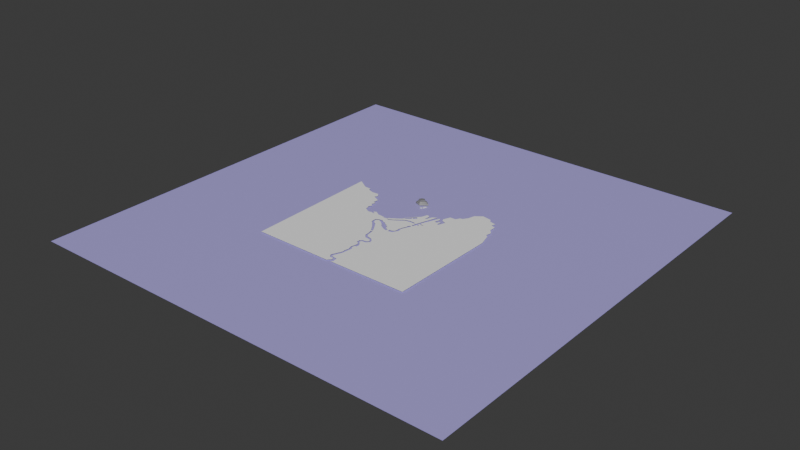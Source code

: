 # Source: world_map.blend  (saved by Blender 5.0.118; exported with 4.5.12 LTS)
import bpy
from mathutils import Matrix  # noqa: F401  (used for matrix-valued properties, if any)

bpy.ops.wm.read_factory_settings(use_empty=True)
scene = bpy.context.scene
scene.name = 'Scene'

# ---- collections
col_collection = bpy.data.collections.new('Collection'); scene.collection.children.link(col_collection)

# ---- materials (node trees are filled in below, after node groups)
mat_ground = bpy.data.materials.new('Ground')
mat_snow = bpy.data.materials.new('Snow')
mat_ocean = bpy.data.materials.new('Ocean')

# ---- material node trees
mat_ground.use_nodes = True; mat_ground.node_tree.nodes.clear()
_N = mat_ground.node_tree.nodes; _L = mat_ground.node_tree.links
n0 = _N.new('ShaderNodeBsdfPrincipled'); n0.name = 'Principled BSDF'; n0.location = (-200, 100)
n0.inputs[0].default_value = (0.9021, 0.9021, 0.9021, 1.0)
n0.inputs[2].default_value = 0.9
n1 = _N.new('ShaderNodeOutputMaterial'); n1.name = 'Material Output'; n1.location = (200, 100)
_L.new(n0.outputs[0], n1.inputs[0])
n1.is_active_output = True
mat_snow.use_nodes = True; mat_snow.node_tree.nodes.clear()
_N = mat_snow.node_tree.nodes; _L = mat_snow.node_tree.links
n0 = _N.new('ShaderNodeBsdfPrincipled'); n0.name = 'Principled BSDF'; n0.location = (-200, 100)
n0.inputs[0].default_value = (0.2259, 0.2259, 0.2259, 1.0)
n1 = _N.new('ShaderNodeOutputMaterial'); n1.name = 'Material Output'; n1.location = (200, 100)
_L.new(n0.outputs[0], n1.inputs[0])
n1.is_active_output = True
mat_ocean.use_nodes = True; mat_ocean.node_tree.nodes.clear()
_N = mat_ocean.node_tree.nodes; _L = mat_ocean.node_tree.links
n0 = _N.new('ShaderNodeBsdfPrincipled'); n0.name = 'Principled BSDF'; n0.location = (-200, 100)
n0.inputs[0].default_value = (0.4236, 0.3644, 0.8, 1.0)
n1 = _N.new('ShaderNodeOutputMaterial'); n1.name = 'Material Output'; n1.location = (200, 100)
_L.new(n0.outputs[0], n1.inputs[0])
n1.is_active_output = True

# ---- world
world_world = bpy.data.worlds.new('World'); scene.world = world_world
world_world.use_nodes = True; world_world.node_tree.nodes.clear()
_N = world_world.node_tree.nodes; _L = world_world.node_tree.links
n0 = _N.new('ShaderNodeOutputWorld'); n0.name = 'World Output'; n0.location = (200, 100)
n1 = _N.new('ShaderNodeBackground'); n1.name = 'Background'; n1.location = (-200, 100)
n1.inputs[0].default_value = (0.05088, 0.05088, 0.05088, 1.0)
_L.new(n1.outputs[0], n0.inputs[0])
n0.is_active_output = True
world_world.color = (0.05088, 0.05088, 0.05088)
world_world.sun_shadow_jitter_overblur = 0.0

# ---- meshes
me_plane = bpy.data.meshes.new('Plane')
me_plane.from_pydata([(2.094, 53.37, 0.09408), (-11.61, 42.84, 0.09408), (-19.72, 36.94, 0.09408), (-35.99, 26.69, 0.09408), (-47.42, 22.38, 0.09408), (-63.24, 28.39, 0.09408), (-68.52, 14.44, 0.09408), (-73.8, 3.851, 0.09408), (-59.58, 5.161, 0.09408), (-48.56, -1.237, 0.09408), (-37.6, -4.287, 0.09408), (-32.54, -11.2, 0.09408), (-22.19, -13.56, 0.09408), (-21.96, -19.14, 0.09408), (-11.62, -23.3, 0.09408), (-11.4, -31.62, 0.09408), (-6.788, -35.22, 0.09408), (28.4, -30.04, 0.09408), (31.19, -25.17, 0.09408), (30.65, -20.81, 0.09408), (32.42, -17.97, 0.09408), (29.35, -11.81, 0.09408), (48.11, 42.53, 0.09408), (53.88, 52.22, 0.09408), (46.96, 58.75, 0.09408), (29.63, 59.99, 0.09408), (18.61, 57.47, 0.09408), (9.339, 57.27, 0.09408), (32.97, -4.153, 0.09408), (34.95, 6.788, 0.09408), (40.57, 18.08, 0.09408), (41.44, 27.53, 0.09408), (44.65, 31.47, 0.09408), (45.64, 35.98, 0.09408), (53.4, 33.57, 0.09408), (41.67, 7.281, 0.09408), (0.9299, -36.1, 0.09408), (-120.4, 30.69, 0.09408), (232.4, 177.8, 0.09408), (-72.2, 24.87, 0.09408), (-72.28, 29.48, 0.09408), (-132.9, 38.44, 0.09408), (-121.4, 44.3, 0.09408), (-103.6, 32.76, 0.09408), (-85.38, -4.224, 0.09408), (-135.2, 31.61, 0.09408), (-148.0, 28.0, 0.09408), (-158.3, 33.15, 0.09408), (-171.7, 41.9, 0.09408), (-171.7, 52.19, 0.09408), (-176.9, 59.39, 0.09408), (-169.7, 72.77, 0.09408), (-173.3, 77.92, 0.09408), (-181.0, 83.58, 0.09408), (-173.8, 96.96, 0.09408), (-185.6, 101.1, 0.09408), (-182.5, 122.2, 0.09408), (-213.4, 138.1, 0.09408), (-206.2, 148.9, 0.09408), (-218.0, 165.4, 0.09408), (-246.3, 163.3, 0.09408), (-270.0, 171.6, 0.09408), (-272.6, 181.9, 0.09408), (-299.3, 182.9, 0.09408), (-344.6, 211.2, 0.09408), (-336.4, -340.9, 0.09408), (325.4, -344.3, 0.09408), (326.0, 97.16, 0.09408), (311.8, 145.3, 0.09408), (301.8, 154.4, 0.09408), (306.2, 176.2, 0.09408), (290.8, 194.1, 0.09408), (291.4, 220.2, 0.09408), (272.9, 227.4, 0.09408), (277.8, 242.9, 0.09408), (250.0, 249.7, 0.09408), (243.2, 262.0, 0.09408), (206.2, 268.2, 0.09408), (179.6, 248.4, 0.09408), (172.5, 220.8, 0.09408), (160.4, 202.1, 0.09408), (150.0, 199.7, 0.09408), (141.4, 183.6, 0.09408), (117.9, 182.4, 0.09408), (106.8, 154.0, 0.09408), (112.9, 142.2, 0.09408), (130.9, 135.4, 0.09408), (120.1, 106.9, 0.09408), (113.0, 110.8, 0.09408), (118.3, 126.2, 0.09408), (108.3, 126.5, 0.09408), (106.2, 116.9, 0.09408), (94.41, 119.4, 0.09408), (100.1, 135.8, 0.09408), (100.1, 145.1, 0.09408), (94.05, 148.7, 0.09408), (65.11, 75.06, 0.09408), (70.22, 70.22, 0.09408), (84.76, 68.27, 0.09408), (71.71, 64.95, 0.09408), (64.39, 71.48, 0.09408), (61.89, 61.83, 0.09408), (70.82, 57.19, 0.09408), (61.17, 57.9, 0.09408), (55.46, 39.32, 0.09408), (37.33, -4.3, 0.09408), (40.64, -20.84, 0.09408), (27.52, -43.92, 0.09408), (2.413, -47.43, 0.09408), (-11.68, -43.8, 0.09408), (-33.18, -31.39, 0.09408), (-43.32, -18.57, 0.09408), (-59.45, -5.954, 0.09408), (-73.09, -1.071, 0.09408), (-80.99, -10.12, 0.09408), (-75.1, -23.9, 0.09408), (-60.02, -33.67, 0.09408), (-40.03, -65.03, 0.09408), (-32.79, -78.66, 0.09408), (-39.68, -81.76, 0.09408), (-57.61, -54.87, 0.09408), (-78.29, -30.4, 0.09408), (-84.66, -26.6, 0.09408), (-86.21, -12.65, 0.09408), (-124.2, 29.06, 0.09408), (-128.6, 29.14, 0.09408), (-37.68, -86.24, 0.09408), (-33.2, -103.1, 0.09408), (-30.22, -83.51, 0.09408), (-32.51, -119.9, 0.09408), (-20.1, -134.4, 0.09408), (3.682, -137.5, 0.09408), (11.09, -148.6, 0.09408), (4.716, -155.6, 0.09408), (-10.97, -157.7, 0.09408), (-20.27, -166.0, 0.09408), (-20.79, -179.1, 0.09408), (-10.12, -184.3, 0.09408), (-25.38, -113.8, 0.09408), (-16.94, -124.7, 0.09408), (3.051, -129.1, 0.09408), (14.08, -138.8, 0.09408), (18.73, -150.7, 0.09408), (6.497, -164.1, 0.09408), (-10.56, -165.0, 0.09408), (-12.8, -174.6, 0.09408), (-2.464, -183.9, 0.09408), (-7.429, -196.1, 0.09408), (-12.81, -219.6, 0.09408), (-7.222, -238.2, 0.09408), (-10.94, -252.7, 0.09408), (-9.704, -265.1, 0.09408), (-27.24, -307.8, 0.09408), (-17.98, -321.2, 0.09408), (-4.741, -320.5, 0.09408), (1.049, -329.0, 0.09408), (-13.05, -344.0, 0.09408), (3.74, -195.6, 0.09408), (2.747, -206.5, 0.09408), (-4.697, -208.3, 0.09408), (-6.434, -220.4, 0.09408), (1.01, -228.9, 0.09408), (-4.449, -274.8, 0.09408), (-15.62, -302.1, 0.09408), (-16.11, -312.7, 0.09408), (8.703, -316.7, 0.09408), (12.18, -336.3, 0.09408), (4.981, -343.5, 0.09408), (-340.5, -64.88, 0.09408), (-338.4, -202.9, 0.09408), (-342.5, 73.16, 0.09408), (-175.7, -273.5, 0.09408), (-94.4, -308.7, 0.09408), (9.637, -36.56, 0.09408), (10.52, -47.84, 0.09408), (21.01, -35.21, 0.09408), (37.51, -343.6, 0.09408), (68.93, 53.1, 0.09408), (47.81, 62.0, 0.09408), (50.42, 55.48, 0.09408), (51.63, 60.73, 0.09408), (40.25, 65.82, 0.09408), (27.2, 64.91, 0.09408), (27.45, 67.65, 0.09408), (6.756, 62.17, 0.09408), (-5.461, 55.44, 0.09408), (-31.47, 35.24, 0.09408), (-47.51, 26.93, 0.09408), (-52.66, 26.35, 0.09408), (-52.9, 27.83, 0.09408), (-55.33, 25.39, 0.09408), (-59.29, 26.89, 0.09408), (-53.96, 31.22, 0.09408), (-54.57, 34.46, 0.09408), (-48.89, 36.19, 0.09408), (-20.35, 55.86, 0.09408), (-9.966, 64.72, 0.09408), (-8.996, 72.27, 0.09408), (-6.988, 71.85, 0.09408), (-5.88, 67.07, 0.09408), (16.52, 83.45, 0.09408), (11.87, 88.79, 0.09408), (14.28, 91.37, 0.09408), (18.94, 85.51, 0.09408), (30.48, 97.4, 0.09408), (23.42, 105.3, 0.09408), (-9.671, 75.69, 0.09408), (-9.498, 77.07, 0.09408), (32.89, 119.5, 0.09408), (40.65, 143.4, 0.09408), (50.64, 142.4, 0.09408), (55.12, 134.1, 0.09408), (51.33, 116.2, 0.09408), (58.23, 118.4, 0.09408), (65.64, 140.1, 0.09408), (82.35, 150.8, 0.09408), (53.19, 59.36, 0.09408), (224.5, 117.1, 0.09408), (-161.9, -122.7, 0.09408), (325.7, -123.6, 0.09408), (325.8, -13.21, 0.09408), (325.5, -234.0, 0.09408), (183.2, -17.03, 0.09408), (172.2, -137.1, 0.09408), (95.47, -143.9, 0.09408), (61.49, -93.91, 0.09408), (181.4, -344.0, 0.09408), (163.3, -231.4, 0.09408), (72.03, 118.5, 0.09408), (23.61, 110.2, 0.09408), (7.057, 93.63, 0.09408), (9.372, 92.75, 0.09408), (62.61, 88.9, 0.09408), (46.55, 93.15, 0.09408), (28.97, 82.53, 0.09408), (57.9, 74.13, 0.09408), (43.4, 79.49, 0.09408), (67.32, 103.7, 0.09408), (48.94, 104.7, 0.09408), (5.322, 75.26, 0.09408), (-18.47, 45.34, 0.09408), (-34.62, 46.02, 0.09408), (-53.5, 13.77, 0.09408), (8.862, -17.55, 0.09408), (6.379, -3.387, 0.09408), (-36.79, 11.2, 0.09408), (-14.81, 11.65, 0.09408), (13.32, 19.59, 0.09408), (15.96, 38.53, 0.09408), (-13.58, -106.3, 0.09408), (-26.39, -143.0, 0.09408), (-15.53, -146.1, 0.09408), (-174.7, -342.5, 0.09408), (-170.4, 17.21, 0.09408), (-260.6, 114.4, 0.09408), (-254.0, 56.96, 0.09408), (-343.6, 142.2, 0.09408), (-279.9, 148.6, 0.09408)], [], [(39, 7, 6), (39, 6, 5), (191, 190, 189, 192), (242, 245, 3, 4), (242, 6, 7, 8), (6, 242, 4, 190, 191, 5), (245, 246, 3), (3, 246, 1, 2), (246, 247, 248, 1), (0, 1, 248, 26, 27), (188, 187, 194, 193, 192, 189), (186, 241, 194, 187), (178, 24, 179, 180), (240, 195, 241, 186), (185, 196, 195, 240), (181, 236, 234, 183, 182), (184, 239, 199, 196, 185), (25, 26, 248, 22, 23, 179, 24), (183, 234, 203, 200, 239, 184), (178, 180, 216, 235, 236, 181), (235, 232, 233, 236), (234, 204, 203), (204, 234, 236, 233), (233, 238, 212, 204), (212, 208, 229, 205, 204), (247, 246, 244), (244, 246, 11, 12), (11, 246, 245, 10), (10, 245, 242, 8, 9), (44, 7, 43, 37, 124), (244, 12, 13, 14, 243), (119, 126, 128, 118), (118, 108, 109, 110, 116, 117), (128, 138, 249), (108, 174, 173, 36), (225, 222, 106, 107), (225, 140, 141, 142, 224), (249, 138, 139, 140), (249, 140, 225, 107, 174, 108, 118, 128), (34, 104, 22, 33), (32, 33, 22, 248, 247, 31), (243, 173, 175, 17, 18, 19, 20, 21), (36, 173, 243, 14, 15, 16), (116, 110, 111, 112, 115), (115, 112, 113, 114), (44, 124, 125, 46, 218, 120, 121, 122, 123), (228, 214, 213), (213, 212, 238, 237, 228), (228, 215, 214), (232, 237, 238, 233), (212, 211, 210, 209, 208), (205, 229, 230, 231), (230, 207, 206, 231), (203, 202, 201, 200), (223, 222, 225, 224), (222, 223, 219, 220), (219, 223, 227, 221), (158, 159, 160, 161), (143, 144, 145, 146, 157), (161, 162, 165, 166, 176, 226, 227), (227, 223, 224, 142, 143, 157, 158, 161), (221, 227, 226, 66), (166, 167, 176), (163, 164, 165, 162), (217, 67, 68, 69, 38), (67, 217, 86, 87, 222, 220), (86, 82, 83, 84, 85), (82, 86, 217, 38, 80, 81), (79, 77, 78), (79, 80, 38, 76, 77), (75, 73, 74), (71, 69, 70), (73, 71, 72), (73, 75, 76, 38, 69, 71), (102, 98, 99), (104, 177, 103), (98, 87, 88, 89, 90, 91, 92, 93, 94, 95, 96, 97), (98, 102, 177, 104, 34, 35, 105, 106, 222, 87), (31, 247, 244, 29, 30), (29, 244, 243, 21, 28), (99, 101, 102), (101, 99, 100), (120, 218, 136, 135, 250, 129, 127, 126, 119), (250, 251, 130, 129), (134, 133, 132, 131, 130, 251), (134, 251, 250, 135), (218, 169, 171), (172, 171, 252, 156), (172, 156, 153, 152), (148, 147, 137, 136), (148, 136, 218, 171, 172, 152, 151, 150, 149), (155, 154, 153, 156), (171, 65, 252), (65, 171, 169), (169, 218, 168), (168, 218, 46, 253), (48, 253, 46, 47), (255, 254, 170), (170, 168, 253, 48, 255), (57, 55, 56), (55, 53, 54), (53, 50, 51, 52), (50, 53, 55, 57, 254, 255, 48, 49), (63, 61, 62), (257, 63, 64, 256), (60, 57, 58, 59), (254, 257, 256, 170), (257, 254, 57, 60, 61, 63), (46, 125, 45), (40, 43, 7, 39), (41, 37, 43, 42), (198, 197, 196, 199)])
_uv = me_plane.uv_layers.new(name='UVMap')
_uv.uv.foreach_set('vector', [0.0, 0.0, 0.0, 0.0, 0.0, 0.0, 0.0, 0.0, 0.0, 0.0, 0.0, 0.0, 0.0, 0.0, 0.0, 0.0, 0.0, 0.0, 0.0, 0.0, 0.0, 0.0, 0.0, 0.0, 0.0, 0.0, 0.0, 0.0, 0.0, 0.0, 0.0, 0.0, 0.0, 0.0, 0.0, 0.0, 0.0, 0.0, 0.0, 0.0, 0.0, 0.0, 0.0, 0.0, 0.0, 0.0, 0.0, 0.0, 0.0, 0.0, 0.0, 0.0, 0.0, 0.0, 0.0, 0.0, 0.0, 0.0, 0.0, 0.0, 0.0, 0.0, 0.0, 0.0, 0.0, 0.0, 0.0, 0.0, 0.0, 0.0, 0.0, 0.0, 0.0, 0.0, 0.0, 0.0, 0.0, 0.0, 0.0, 0.0, 0.0, 0.0, 0.0, 0.0, 0.0, 0.0, 0.0, 0.0, 0.0, 0.0, 0.0, 0.0, 0.0, 0.0, 0.0, 0.0, 0.0, 0.0, 0.0, 0.0, 0.0, 0.0, 0.0, 0.0, 0.0, 0.0, 0.0, 0.0, 0.0, 0.0, 0.0, 0.0, 0.0, 0.0, 0.0, 0.0, 0.0, 0.0, 0.0, 0.0, 0.0, 0.0, 0.0, 0.0, 0.0, 0.0, 0.0, 0.0, 0.0, 0.0, 0.0, 0.0, 0.0, 0.0, 0.0, 0.0, 0.0, 0.0, 0.0, 0.0, 0.0, 0.0, 0.0, 0.0, 0.0, 0.0, 0.0, 0.0, 0.0, 0.0, 0.0, 0.0, 0.0, 0.0, 0.0, 0.0, 0.0, 0.0, 0.0, 0.0, 0.0, 0.0, 0.0, 0.0, 0.0, 0.0, 0.0, 0.0, 0.0, 0.0, 0.0, 0.0, 0.0, 0.0, 0.0, 0.0, 0.0, 0.0, 0.0, 0.0, 0.0, 0.0, 0.0, 0.0, 0.0, 0.0, 0.0, 0.0, 0.0, 0.0, 0.0, 0.0, 0.0, 0.0, 0.0, 0.0, 0.0, 0.0, 0.0, 0.0, 0.0, 0.0, 0.0, 0.0, 0.0, 0.0, 0.0, 0.0, 0.0, 0.0, 0.0, 0.0, 0.0, 0.0, 0.0, 0.0, 0.0, 0.0, 0.0, 0.0, 0.0, 0.0, 0.0, 0.0, 0.0, 0.0, 0.0, 0.0, 0.0, 0.0, 0.0, 0.0, 0.0, 0.0, 0.0, 0.0, 0.0, 0.0, 0.0, 0.0, 0.0, 0.0, 0.0, 0.0, 0.0, 0.0, 0.0, 0.0, 0.0, 0.0, 0.0, 0.0, 0.0, 0.0, 0.0, 0.0, 0.0, 0.0, 0.0, 0.0, 0.0, 0.0, 0.0, 0.0, 0.0, 0.0, 0.0, 0.0, 0.0, 0.0, 0.0, 0.0, 0.0, 0.0, 0.0, 0.0, 0.0, 0.0, 0.0, 0.0, 0.0, 0.0, 0.0, 0.0, 0.0, 0.0, 0.0, 0.0, 0.0, 0.0, 0.0, 0.0, 0.0, 0.0, 0.0, 0.0, 0.0, 0.0, 0.0, 0.0, 0.0, 0.0, 0.0, 0.0, 0.0, 0.0, 0.0, 0.0, 0.0, 0.0, 0.0, 0.0, 0.0, 0.0, 0.0, 0.0, 0.0, 0.0, 0.0, 0.0, 0.0, 0.0, 0.0, 0.0, 0.0, 0.0, 0.0, 0.0, 0.0, 0.0, 0.0, 0.0, 0.0, 0.0, 0.0, 0.0, 0.0, 0.0, 0.0, 0.0, 0.0, 0.0, 0.0, 0.0, 0.0, 0.0, 0.0, 0.0, 0.0, 0.0, 0.0, 0.0, 0.0, 0.0, 0.0, 0.0, 0.0, 0.0, 0.0, 0.0, 0.0, 0.0, 0.0, 0.0, 0.0, 0.0, 0.0, 0.0, 0.0, 0.0, 0.0, 0.0, 0.0, 0.0, 0.0, 0.0, 0.0, 0.0, 0.0, 0.0, 0.0, 0.0, 0.0, 0.0, 0.0, 0.0, 0.0, 0.0, 0.0, 0.0, 0.0, 0.0, 0.0, 0.0, 0.0, 0.0, 0.0, 0.0, 0.0, 0.0, 0.0, 0.0, 0.0, 0.0, 0.0, 0.0, 0.0, 0.0, 0.0, 0.0, 0.0, 0.0, 0.0, 0.0, 0.0, 0.0, 0.0, 0.0, 0.0, 0.0, 0.0, 0.0, 0.0, 0.0, 0.0, 0.0, 0.0, 0.0, 0.0, 0.0, 0.0, 0.0, 0.0, 0.0, 0.0, 0.0, 0.0, 0.0, 0.0, 0.0, 0.0, 0.0, 0.0, 0.0, 0.0, 0.0, 0.0, 0.0, 0.0, 0.0, 0.0, 0.0, 0.0, 0.0, 0.0, 0.0, 0.0, 0.0, 0.0, 0.0, 0.0, 0.0, 0.0, 0.0, 0.0, 0.0, 0.0, 0.0, 0.0, 0.0, 0.0, 0.0, 0.0, 0.0, 0.0, 0.0, 0.0, 0.0, 0.0, 0.0, 0.0, 0.0, 0.0, 0.0, 0.0, 0.0, 0.0, 0.0, 0.0, 0.0, 0.0, 0.0, 0.0, 0.0, 0.0, 0.0, 0.0, 0.0, 0.0, 0.0, 0.0, 0.0, 0.0, 0.0, 0.0, 0.0, 0.0, 0.0, 0.0, 0.0, 0.0, 0.0, 0.0, 0.0, 0.0, 0.0, 0.0, 0.0, 0.0, 0.0, 0.0, 0.0, 0.0, 0.0, 0.0, 0.0, 0.0, 0.0, 0.0, 0.0, 0.0, 0.0, 0.0, 0.0, 0.0, 0.0, 0.0, 0.0, 0.0, 0.0, 0.0, 0.0, 0.0, 0.0, 0.0, 0.0, 0.0, 0.0, 0.0, 0.0, 0.0, 0.0, 0.0, 0.0, 0.0, 0.0, 0.0, 0.0, 0.0, 0.0, 0.0, 0.0, 0.0, 0.0, 0.0, 0.0, 0.0, 0.0, 0.0, 0.0, 0.0, 0.0, 0.0, 0.0, 0.0, 0.0, 0.0, 0.0, 0.0, 0.0, 0.0, 0.0, 0.0, 0.0, 0.0, 0.0, 0.0, 0.0, 0.0, 0.0, 0.0, 0.0, 0.0, 0.0, 0.0, 0.0, 0.0, 0.0, 0.0, 0.0, 0.0, 0.0, 0.0, 0.0, 0.0, 0.0, 0.0, 0.0, 0.0, 0.0, 0.0, 0.0, 0.0, 0.0, 0.0, 0.0, 0.0, 0.0, 0.0, 0.0, 0.0, 0.0, 0.0, 0.0, 0.0, 0.0, 0.0, 0.0, 0.0, 0.0, 0.0, 0.0, 0.0, 0.0, 0.0, 0.0, 0.0, 0.0, 0.0, 0.0, 0.0, 0.0, 0.0, 0.0, 0.0, 0.0, 0.0, 0.0, 0.0, 0.0, 0.0, 0.0, 0.0, 0.0, 0.0, 0.0, 0.0, 0.0, 0.0, 0.0, 0.0, 0.0, 0.0, 0.0, 0.0, 0.0, 0.0, 0.0, 0.0, 0.0, 0.0, 0.0, 0.0, 0.0, 0.0, 0.0, 0.0, 0.0, 0.0, 0.0, 0.0, 0.0, 0.0, 0.0, 0.0, 0.0, 0.0, 0.0, 0.0, 0.0, 0.0, 0.0, 0.0, 0.0, 0.0, 0.0, 0.0, 0.0, 0.0, 0.0, 0.0, 0.0, 0.0, 0.0, 0.0, 0.0, 0.0, 0.0, 0.0, 0.0, 0.0, 0.0, 0.0, 0.0, 0.0, 0.0, 0.0, 0.0, 0.0, 0.0, 0.0, 0.0, 0.0, 0.0, 0.0, 0.0, 0.0, 0.0, 0.0, 0.0, 0.0, 0.0, 0.0, 0.0, 0.0, 0.0, 0.0, 0.0, 0.0, 0.0, 0.0, 0.0, 0.0, 0.0, 0.0, 0.0, 0.0, 0.0, 0.0, 0.0, 0.0, 0.0, 0.0, 0.0, 0.0, 0.0, 0.0, 0.0, 0.0, 0.0, 0.0, 0.0, 0.0, 0.0, 0.0, 0.0, 0.0, 0.0, 0.0, 0.0, 0.0, 0.0, 0.0, 0.0, 0.0, 0.0, 0.0, 0.0, 0.0, 0.0, 0.0, 0.0, 0.0, 0.0, 0.0, 0.0, 0.0, 0.0, 0.0, 0.0, 0.0, 0.0, 0.0, 0.0, 0.0, 0.0, 0.0, 0.0, 0.0, 0.0, 0.0, 0.0, 0.0, 0.0, 0.0, 0.0, 0.0, 0.0, 0.0, 0.0, 0.0, 0.0, 0.0, 0.0, 0.0, 0.0, 0.0, 0.0, 0.0, 0.0, 0.0, 0.0, 0.0, 0.0, 0.0, 0.0, 0.0, 0.0, 0.0, 0.0, 0.0, 0.0, 0.0, 0.0, 0.0, 0.0, 0.0, 0.0, 0.0, 0.0, 0.0, 0.0, 0.0, 0.0, 0.0, 0.0, 0.0, 0.0, 0.0, 0.0, 0.0, 0.0, 0.0, 0.0, 0.0, 0.0, 0.0, 0.0, 0.0, 0.0, 0.0, 0.0, 0.0, 0.0, 0.0, 0.0, 0.0, 0.0, 0.0, 0.0, 0.0, 0.0, 0.0, 0.0, 0.0, 0.0, 0.0, 0.0, 0.0, 0.0, 0.0, 0.0, 0.0, 0.0, 0.0, 0.0, 0.0, 0.0, 0.0, 0.0, 0.0, 0.0, 0.0, 0.0, 0.0, 0.0, 0.0, 0.0, 0.0, 0.0, 0.0, 0.0, 0.0, 0.0, 0.0, 0.0, 0.0, 0.0, 0.0, 0.0, 0.0, 0.0, 0.0, 0.0, 0.0, 0.0, 0.0, 0.0, 0.0, 0.0, 0.0, 0.0, 0.0, 0.0, 0.0, 0.0, 0.0, 0.0, 0.0, 0.0, 0.0, 0.0, 0.0, 0.0, 0.0, 0.0, 0.0, 0.0, 0.0, 0.0, 0.0, 0.0, 0.0, 0.0, 0.0, 0.0, 0.0, 0.0, 0.0, 0.0, 0.0, 0.0, 0.0, 0.0, 0.0, 0.0, 0.0, 0.0, 0.0, 0.0, 0.0, 0.0, 0.0, 0.0, 0.0, 0.0, 0.0, 0.0, 0.0, 0.0, 0.0, 0.0, 0.0, 0.0, 0.0, 0.0, 0.0, 0.0, 0.0, 0.0, 0.0, 0.0, 0.0, 0.0, 0.0, 0.0, 0.0, 0.0, 0.0, 0.0, 0.0, 0.0, 0.0, 0.0, 0.0, 0.0, 0.0, 0.0, 0.0, 0.0, 0.0, 0.0, 0.0, 0.0, 0.0, 0.0, 0.0, 0.0, 0.0, 0.0, 0.0, 0.0, 0.0, 0.0, 0.0, 0.0, 0.0, 0.0, 0.0, 0.0, 0.0, 0.0, 0.0, 0.0, 0.0, 0.0, 0.0, 0.0, 0.0, 0.0])
me_plane.materials.append(mat_ground)
me_plane.update()
me_plane_001 = bpy.data.meshes.new('Plane.001')
me_plane_001.from_pydata([(16.17, 6.856, 3.5), (5.142, 18.43, 3.5), (-10.01, 13.08, 3.5), (-15.76, 2.71, 3.5), (-21.94, -5.494, 3.5), (-15.32, -9.376, 3.5), (-10.47, -9.729, 3.5), (-6.414, -12.99, 3.5), (-2.268, -12.29, 3.5), (-0.768, -13.7, 3.5), (27.28, 4.386, 3.5), (21.2, 4.562, 3.5), (13.94, 14.97, 3.5), (18.46, 7.817, -3.5), (5.867, 21.04, -3.5), (-11.45, 14.93, -3.5), (-18.02, 3.08, -3.5), (-25.07, -6.293, -3.5), (-17.52, -10.73, -3.5), (-11.97, -11.13, -3.5), (-7.336, -14.86, -3.5), (-2.599, -14.05, -3.5), (1.052, -17.24, -3.5), (29.94, 3.19, -3.5), (21.96, 5.737, -3.5), (15.91, 17.09, -3.5)], [], [(12, 1, 2, 3, 4, 5, 6, 7, 8, 9, 10, 11, 0), (25, 13, 24, 23, 22, 21, 20, 19, 18, 17, 16, 15, 14), (0, 11, 24, 13), (4, 3, 16, 17), (12, 0, 13, 25), (5, 4, 17, 18), (10, 9, 22, 23), (6, 5, 18, 19), (7, 6, 19, 20), (8, 7, 20, 21), (1, 12, 25, 14), (9, 8, 21, 22), (2, 1, 14, 15), (11, 10, 23, 24), (3, 2, 15, 16)])
_uv = me_plane_001.uv_layers.new(name='UVMap')
_uv.uv.foreach_set('vector', [0.0, 0.0, 0.0, 0.0, 0.0, 0.0, 0.0, 0.0, 0.0, 0.0, 0.0, 0.0, 0.0, 0.0, 0.0, 0.0, 0.0, 0.0, 0.0, 0.0, 0.0, 0.0, 0.0, 0.0, 0.0, 0.0, 0.0, 0.0, 0.0, 0.0, 0.0, 0.0, 0.0, 0.0, 0.0, 0.0, 0.0, 0.0, 0.0, 0.0, 0.0, 0.0, 0.0, 0.0, 0.0, 0.0, 0.0, 0.0, 0.0, 0.0, 0.0, 0.0, 0.0, 0.0, 0.0, 0.0, 0.0, 0.0, 0.0, 0.0, 0.0, 0.0, 0.0, 0.0, 0.0, 0.0, 0.0, 0.0, 0.0, 0.0, 0.0, 0.0, 0.0, 0.0, 0.0, 0.0, 0.0, 0.0, 0.0, 0.0, 0.0, 0.0, 0.0, 0.0, 0.0, 0.0, 0.0, 0.0, 0.0, 0.0, 0.0, 0.0, 0.0, 0.0, 0.0, 0.0, 0.0, 0.0, 0.0, 0.0, 0.0, 0.0, 0.0, 0.0, 0.0, 0.0, 0.0, 0.0, 0.0, 0.0, 0.0, 0.0, 0.0, 0.0, 0.0, 0.0, 0.0, 0.0, 0.0, 0.0, 0.0, 0.0, 0.0, 0.0, 0.0, 0.0, 0.0, 0.0, 0.0, 0.0, 0.0, 0.0, 0.0, 0.0, 0.0, 0.0, 0.0, 0.0, 0.0, 0.0, 0.0, 0.0, 0.0, 0.0, 0.0, 0.0, 0.0, 0.0, 0.0, 0.0, 0.0, 0.0, 0.0, 0.0, 0.0, 0.0])
me_plane_001.materials.append(mat_snow)
me_plane_001.update()
me_plane_002 = bpy.data.meshes.new('Plane.002')
me_plane_002.from_pydata([(8.346, 3.539, -5.362), (2.654, 9.513, -5.362), (-5.168, 6.753, -5.362), (-8.137, 1.399, -5.362), (-11.32, -2.836, -5.362), (-7.91, -4.84, -5.362), (-5.405, -5.022, -5.362), (-3.311, -6.706, -5.362), (-1.171, -6.342, -5.362), (-0.3964, -7.071, -5.362), (14.08, 2.264, -5.362), (10.94, 2.355, -5.362), (7.194, 7.728, -5.362), (9.531, 4.035, 5.362), (3.028, 10.86, 5.362), (-5.909, 7.708, 5.362), (-9.301, 1.59, 5.362), (-12.94, -3.248, 5.362), (-9.041, -5.537, 5.362), (-6.18, -5.745, 5.362), (-3.787, -7.67, 5.362), (-1.342, -7.254, 5.362), (0.5432, -8.901, 5.362), (15.45, 1.647, 5.362), (11.34, 2.961, 5.362), (8.215, 8.821, 5.362)], [], [(12, 1, 2, 3, 4, 5, 6, 7, 8, 9, 10, 11, 0), (25, 13, 24, 23, 22, 21, 20, 19, 18, 17, 16, 15, 14), (0, 11, 24, 13), (4, 3, 16, 17), (12, 0, 13, 25), (5, 4, 17, 18), (10, 9, 22, 23), (6, 5, 18, 19), (7, 6, 19, 20), (8, 7, 20, 21), (1, 12, 25, 14), (9, 8, 21, 22), (2, 1, 14, 15), (11, 10, 23, 24), (3, 2, 15, 16)])
_uv = me_plane_002.uv_layers.new(name='UVMap')
_uv.uv.foreach_set('vector', [0.0, 0.0, 0.0, 0.0, 0.0, 0.0, 0.0, 0.0, 0.0, 0.0, 0.0, 0.0, 0.0, 0.0, 0.0, 0.0, 0.0, 0.0, 0.0, 0.0, 0.0, 0.0, 0.0, 0.0, 0.0, 0.0, 0.0, 0.0, 0.0, 0.0, 0.0, 0.0, 0.0, 0.0, 0.0, 0.0, 0.0, 0.0, 0.0, 0.0, 0.0, 0.0, 0.0, 0.0, 0.0, 0.0, 0.0, 0.0, 0.0, 0.0, 0.0, 0.0, 0.0, 0.0, 0.0, 0.0, 0.0, 0.0, 0.0, 0.0, 0.0, 0.0, 0.0, 0.0, 0.0, 0.0, 0.0, 0.0, 0.0, 0.0, 0.0, 0.0, 0.0, 0.0, 0.0, 0.0, 0.0, 0.0, 0.0, 0.0, 0.0, 0.0, 0.0, 0.0, 0.0, 0.0, 0.0, 0.0, 0.0, 0.0, 0.0, 0.0, 0.0, 0.0, 0.0, 0.0, 0.0, 0.0, 0.0, 0.0, 0.0, 0.0, 0.0, 0.0, 0.0, 0.0, 0.0, 0.0, 0.0, 0.0, 0.0, 0.0, 0.0, 0.0, 0.0, 0.0, 0.0, 0.0, 0.0, 0.0, 0.0, 0.0, 0.0, 0.0, 0.0, 0.0, 0.0, 0.0, 0.0, 0.0, 0.0, 0.0, 0.0, 0.0, 0.0, 0.0, 0.0, 0.0, 0.0, 0.0, 0.0, 0.0, 0.0, 0.0, 0.0, 0.0, 0.0, 0.0, 0.0, 0.0, 0.0, 0.0, 0.0, 0.0, 0.0, 0.0])
me_plane_002.materials.append(mat_snow)
me_plane_002.update()
me_plane_003 = bpy.data.meshes.new('Plane.003')
me_plane_003.from_pydata([(-1.0, -1.0, 0.0), (1.0, -1.0, 0.0), (-1.0, 1.0, 0.0), (1.0, 1.0, 0.0)], [], [(0, 1, 3, 2)])
_uv = me_plane_003.uv_layers.new(name='UVMap')
_uv.uv.foreach_set('vector', [0.0, 0.0, 1.0, 0.0, 1.0, 1.0, 0.0, 1.0])
me_plane_003.materials.append(mat_ocean)
me_plane_003.update()
me_plane_004 = bpy.data.meshes.new('Plane.004')
me_plane_004.from_pydata([(1.723, -1.361, 0.728), (3.705, 16.17, 0.01336), (4.852, 5.173, -0.884), (3.968, 8.211, 0.7401), (-2.696, -0.4262, 0.9644), (-1.157, 7.025, -0.884), (-1.644, 11.36, 0.2656), (0.6784, 16.35, 0.01336), (3.348, 5.875, 1.748), (-2.154, 9.066, 1.225), (5.176, 5.599, -4.581), (2.046, -0.9351, -4.121), (5.693, 6.377, -2.373), (-2.373, 0.0001784, -3.885), (3.899, 15.24, -4.121), (4.291, 8.638, -3.231), (-0.8333, 7.452, -4.581), (-1.83, 9.492, -2.896), (-1.321, 11.79, -3.706), (0.8717, 15.42, -4.121)], [], [(0, 4, 5, 2), (9, 6, 3, 8), (6, 7, 1, 3), (5, 9, 8, 2), (11, 10, 16, 13), (17, 12, 15, 18), (18, 15, 14, 19), (16, 10, 12, 17), (3, 1, 14, 15), (8, 3, 15, 12), (0, 2, 10, 11), (1, 7, 19, 14), (5, 4, 13, 16), (9, 5, 16, 17), (2, 8, 12, 10), (6, 9, 17, 18), (4, 0, 11, 13), (7, 6, 18, 19)])
_uv = me_plane_004.uv_layers.new(name='UVMap')
_uv.uv.foreach_set('vector', [0.0, 0.0, 0.0, 0.0, 0.0, 0.0, 0.0, 0.0, 0.0, 0.0, 0.0, 0.0, 0.0, 0.0, 0.0, 0.0, 0.0, 0.0, 0.0, 0.0, 0.0, 0.0, 0.0, 0.0, 0.0, 0.0, 0.0, 0.0, 0.0, 0.0, 0.0, 0.0, 0.0, 0.0, 0.0, 0.0, 0.0, 0.0, 0.0, 0.0, 0.0, 0.0, 0.0, 0.0, 0.0, 0.0, 0.0, 0.0, 0.0, 0.0, 0.0, 0.0, 0.0, 0.0, 0.0, 0.0, 0.0, 0.0, 0.0, 0.0, 0.0, 0.0, 0.0, 0.0, 0.0, 0.0, 0.0, 0.0, 0.0, 0.0, 0.0, 0.0, 0.0, 0.0, 0.0, 0.0, 0.0, 0.0, 0.0, 0.0, 0.0, 0.0, 0.0, 0.0, 0.0, 0.0, 0.0, 0.0, 0.0, 0.0, 0.0, 0.0, 0.0, 0.0, 0.0, 0.0, 0.0, 0.0, 0.0, 0.0, 0.0, 0.0, 0.0, 0.0, 0.0, 0.0, 0.0, 0.0, 0.0, 0.0, 0.0, 0.0, 0.0, 0.0, 0.0, 0.0, 0.0, 0.0, 0.0, 0.0, 0.0, 0.0, 0.0, 0.0, 0.0, 0.0, 0.0, 0.0, 0.0, 0.0, 0.0, 0.0, 0.0, 0.0, 0.0, 0.0, 0.0, 0.0, 0.0, 0.0, 0.0, 0.0, 0.0, 0.0])
me_plane_004.materials.append(mat_ground)
me_plane_004.update()

# ---- objects
ob_plane = bpy.data.objects.new('Plane', me_plane)
ob_plane_001 = bpy.data.objects.new('Plane.001', me_plane_001)
ob_plane_002 = bpy.data.objects.new('Plane.002', me_plane_001)
ob_plane_003 = bpy.data.objects.new('Plane.003', me_plane_002)
ob_plane_004 = bpy.data.objects.new('Plane.004', me_plane_003)
ob_plane_005 = bpy.data.objects.new('Plane.005', me_plane_004)
ob_empty_noimp = bpy.data.objects.new('Empty-noimp', None)

# ---- transforms, parenting, visibility, modifiers, constraints
ob_plane.location = (-16.36, -14.83, 0.0)
ob_plane_001.location = (-55.92, 196.5, 0.0)
ob_plane_002.location = (-56.4, 196.9, 5.485)
ob_plane_002.scale = (0.7444, 0.7444, 0.7444)
ob_plane_003.location = (-56.4, 196.9, 9.519)
ob_plane_004.location = (0.0, 0.0, -5.01)
ob_plane_004.scale = (879.4, 879.4, 879.4)
ob_plane_005.location = (-38.04, 167.4, -4.386)
ob_plane_005.rotation_euler = (0.0, -0.0, -0.4276)
ob_plane_005.scale = (1.444, 1.444, 1.444)
ob_empty_noimp.location = (4.648, -132.6, -21.08)
ob_empty_noimp.rotation_euler = (-0.006915, 0.004848, 0.0275)
ob_empty_noimp.scale = (201.7, 201.7, 201.7)
ob_empty_noimp.empty_display_type = 'IMAGE'
ob_empty_noimp.empty_display_size = 5.0

# ---- collection membership
col_collection.objects.link(ob_plane)
col_collection.objects.link(ob_plane_001)
col_collection.objects.link(ob_plane_002)
col_collection.objects.link(ob_plane_003)
col_collection.objects.link(ob_plane_004)
col_collection.objects.link(ob_plane_005)
col_collection.objects.link(ob_empty_noimp)

# ---- scene / render settings (as saved in the file)
scene.frame_start = 1; scene.frame_end = 250; scene.frame_set(1)
scene.render.engine = 'BLENDER_EEVEE_NEXT'
scene.render.bake_bias = 0.0
scene.render.bake_samples = 0
scene.cycles.sampling_pattern = 'TABULATED_SOBOL'
scene.eevee.use_volume_custom_range = False
bpy.context.view_layer.update()

# ---- added for rendering (the .blend has no active camera and no usable light): camera, sun
cam_auto = bpy.data.cameras.new('AutoCamera')
cam_auto.lens = 50.0
cam_auto.sensor_width = 36.0
cam_auto.clip_end = 40392.6
ob_auto_camera = bpy.data.objects.new('AutoCamera', cam_auto)
scene.collection.objects.link(ob_auto_camera)
ob_auto_camera.location = (2301.58, -2761.9, 1843.21)
ob_auto_camera.rotation_euler = (1.09748, -7.21219e-08, 0.694738)
scene.camera = ob_auto_camera
light_auto_sun = bpy.data.lights.new('AutoSun', 'SUN')
light_auto_sun.energy = 3.0
light_auto_sun.angle = 0.0523599
ob_auto_sun = bpy.data.objects.new('AutoSun', light_auto_sun)
scene.collection.objects.link(ob_auto_sun)
ob_auto_sun.rotation_euler = (0.872665, 0.174533, 0.523599)
bpy.context.view_layer.update()
